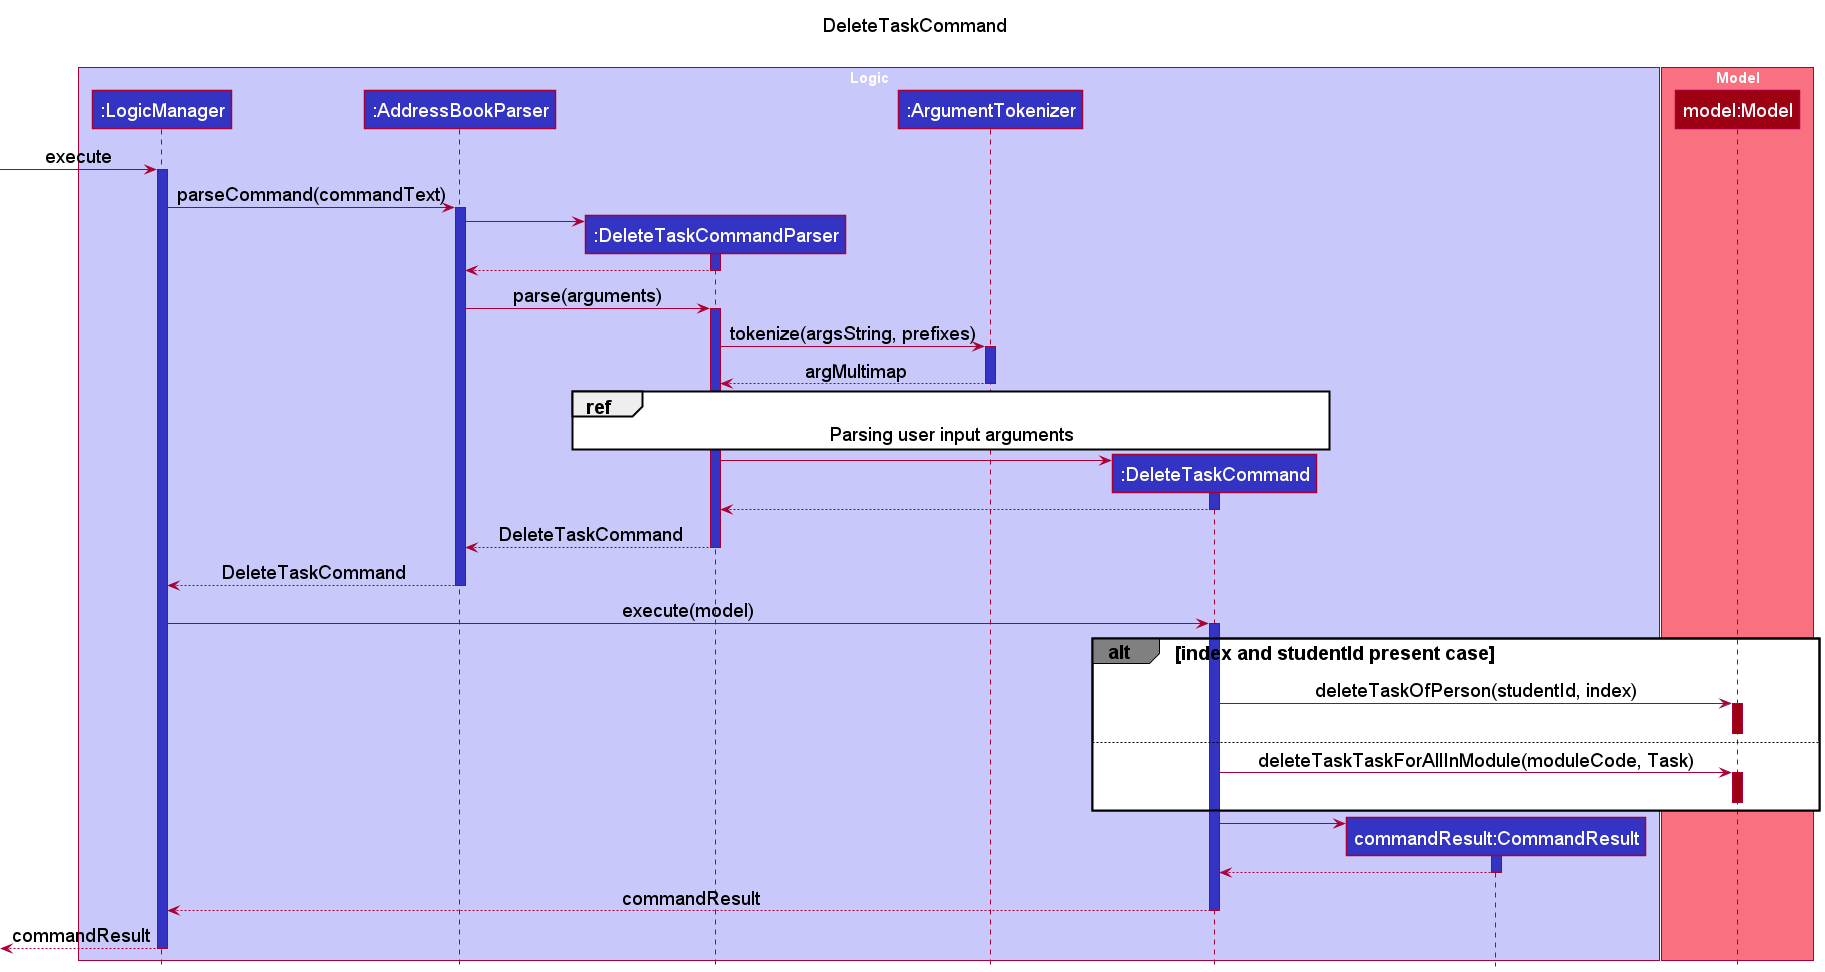

The diagram above was rendered by PlantUML. Its source (embedded in the PNG):
@startuml
!include style.puml

title DeleteTaskCommand\n

box "Logic" LOGIC_COLOR_T1
participant ":LogicManager" as LogicManager LOGIC_COLOR
participant ":AddressBookParser" as AddressBookParser LOGIC_COLOR
participant ":DeleteTaskCommandParser" as DeleteTaskCommandParser LOGIC_COLOR
participant ":ArgumentTokenizer" as ArgumentTokenizer LOGIC_COLOR
participant ":DeleteTaskCommand" as DeleteTaskCommand LOGIC_COLOR
participant "commandResult:CommandResult" as CommandResult LOGIC_COLOR
end box

box "Model" MODEL_COLOR_T1
participant "model:Model" as Model MODEL_COLOR
end box

[-> LogicManager : execute
activate LogicManager LOGIC_COLOR

LogicManager -> AddressBookParser : parseCommand(commandText)
activate AddressBookParser LOGIC_COLOR

create DeleteTaskCommandParser
AddressBookParser -> DeleteTaskCommandParser
activate DeleteTaskCommandParser LOGIC_COLOR
DeleteTaskCommandParser --> AddressBookParser
deactivate DeleteTaskCommandParser

AddressBookParser -> DeleteTaskCommandParser : parse(arguments)
activate DeleteTaskCommandParser LOGIC_COLOR

DeleteTaskCommandParser -> ArgumentTokenizer ++ LOGIC_COLOR: tokenize(argsString, prefixes)
ArgumentTokenizer --> DeleteTaskCommandParser -- LOGIC_COLOR: argMultimap


ref over DeleteTaskCommandParser, DeleteTaskCommand: Parsing user input arguments


create DeleteTaskCommand
DeleteTaskCommandParser -> DeleteTaskCommand
activate DeleteTaskCommand LOGIC_COLOR
DeleteTaskCommand --> DeleteTaskCommandParser
deactivate DeleteTaskCommand

DeleteTaskCommandParser --> AddressBookParser -- LOGIC_COLOR: DeleteTaskCommand
deactivate DeleteTaskCommandParser

AddressBookParser --> LogicManager  -- LOGIC_COLOR: DeleteTaskCommand
deactivate AddressBookParser


LogicManager -> DeleteTaskCommand LOGIC_COLOR : execute(model)
activate DeleteTaskCommand LOGIC_COLOR

alt#Grey #White index and studentId present case
DeleteTaskCommand -> Model ++ MODEL_COLOR: deleteTaskOfPerson(studentId, index)

deactivate
else
DeleteTaskCommand -> Model ++ MODEL_COLOR: deleteTaskTaskForAllInModule(moduleCode, Task)

deactivate
end


create CommandResult
DeleteTaskCommand -> CommandResult ++ LOGIC_COLOR:

CommandResult --> DeleteTaskCommand --:
deactivate CommandResult

DeleteTaskCommand --> LogicManager --: commandResult
deactivate DeleteTaskCommand

[<--LogicManager --: commandResult
deactivate LogicManager

@enduml